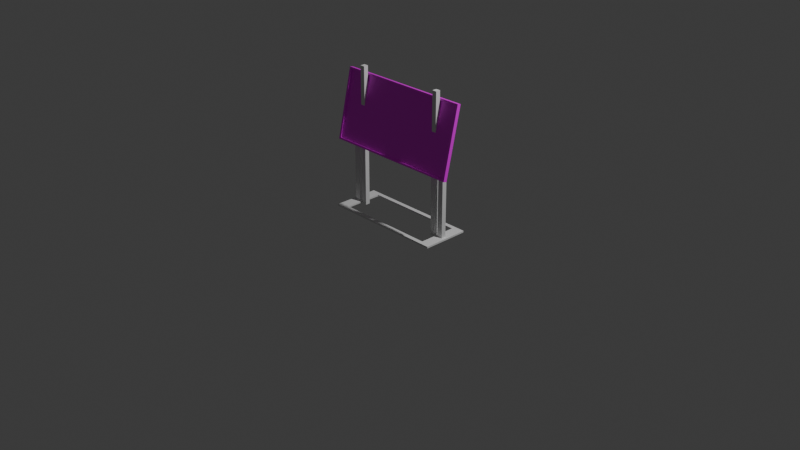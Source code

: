 # Source: sign_pole.blend  (saved by Blender 4.3.32; exported with 4.5.12 LTS)
import bpy
from mathutils import Matrix  # noqa: F401  (used for matrix-valued properties, if any)

bpy.ops.wm.read_factory_settings(use_empty=True)
scene = bpy.context.scene
scene.name = 'Scene'

# ---- collections
col_collection = bpy.data.collections.new('Collection'); scene.collection.children.link(col_collection)
col_collection_001 = bpy.data.collections.new('Collection.001'); scene.collection.children.link(col_collection_001)

# ---- images (referenced by path relative to the original .blend; pixels are not part of the script)
import os
ASSET_DIR = os.environ.get("B2B_ASSET_DIR", "")  # directory of the original .blend (textures are referenced by path, not embedded)
HERE = os.path.dirname(os.path.abspath(__file__))  # packed textures are extracted next to this script under _unpacked/

def load_image(name, relpath, width, height, colorspace="sRGB"):
    """Load a texture the original file referenced (path relative to the .blend, or extracted next to this script)."""
    p = next((c for c in (os.path.join(HERE, relpath), os.path.join(ASSET_DIR, relpath)) if relpath and os.path.exists(c)), "")
    if p:
        img = bpy.data.images.load(p, check_existing=True)
        img.name = name
    else:  # same state as the original file: an image datablock whose file is absent (Cycles renders it pink)
        img = bpy.data.images.new(name, width, height)
        img.source = "FILE"
        img.filepath = "//" + (relpath or name)
    img.colorspace_settings.name = colorspace
    return img
img_sign = load_image('sign', 'sign.png', 1024, 1024, 'sRGB')

# ---- materials (node trees are filled in below, after node groups)
mat_material_002 = bpy.data.materials.new('Material.002')
mat_material_001 = bpy.data.materials.new('Material.001')

# ---- material node trees
mat_material_002.use_nodes = True; mat_material_002.node_tree.nodes.clear()
_N = mat_material_002.node_tree.nodes; _L = mat_material_002.node_tree.links
n0 = _N.new('ShaderNodeBsdfPrincipled'); n0.name = 'Principled BSDF'; n0.location = (10, 300)
n0.inputs[0].default_value = (0.0, 0.0, 0.0, 1.0)
n1 = _N.new('ShaderNodeOutputMaterial'); n1.name = 'Material Output'; n1.location = (300, 300)
_L.new(n0.outputs[0], n1.inputs[0])
n1.is_active_output = True
mat_material_001.use_nodes = True; mat_material_001.node_tree.nodes.clear()
_N = mat_material_001.node_tree.nodes; _L = mat_material_001.node_tree.links
n0 = _N.new('ShaderNodeBsdfPrincipled'); n0.name = 'Principled BSDF'; n0.location = (10, 300)
n1 = _N.new('ShaderNodeOutputMaterial'); n1.name = 'Material Output'; n1.location = (300, 300)
n2 = _N.new('ShaderNodeTexImage'); n2.name = 'Image Texture'; n2.location = (-280, 280)
n2.image = img_sign
_L.new(n0.outputs[0], n1.inputs[0])
_L.new(n2.outputs[0], n0.inputs[0])
n1.is_active_output = True

# ---- world
world_world = bpy.data.worlds.new('World'); scene.world = world_world
world_world.use_nodes = True; world_world.node_tree.nodes.clear()
_N = world_world.node_tree.nodes; _L = world_world.node_tree.links
n0 = _N.new('ShaderNodeOutputWorld'); n0.name = 'World Output'; n0.location = (300, 300)
n1 = _N.new('ShaderNodeBackground'); n1.name = 'Background'; n1.location = (10, 300)
n1.inputs[0].default_value = (0.05088, 0.05088, 0.05088, 1.0)
_L.new(n1.outputs[0], n0.inputs[0])
n0.is_active_output = True
world_world.color = (0.05088, 0.05088, 0.05088)
world_world.sun_shadow_jitter_overblur = 0.0

# ---- cameras
cam_camera = bpy.data.cameras.new('Camera')
cam_camera.clip_end = 100.0
cam_camera.ortho_scale = 7.314
cam_camera_001 = bpy.data.cameras.new('Camera.001')
cam_camera_001.clip_end = 100.0
cam_camera_001.ortho_scale = 7.314

# ---- lights
light_light = bpy.data.lights.new('Light', 'POINT')
light_light.energy = 1000.0
light_light.shadow_soft_size = 0.1
light_light_001 = bpy.data.lights.new('Light.001', 'POINT')
light_light_001.energy = 1000.0
light_light_001.shadow_soft_size = 0.1

# ---- meshes
me_cylinder = bpy.data.meshes.new('Cylinder')
me_cylinder.from_pydata([(0.0, 1.0, 1.0), (0.1951, 0.9808, 1.0), (0.3827, 0.9239, 1.0), (0.5556, 0.8315, 1.0), (0.7071, 0.7071, 1.0), (0.8315, 0.5556, 1.0), (0.9239, 0.3827, 1.0), (0.9808, 0.1951, 1.0), (1.0, 0.0, 1.0), (0.9808, -0.1951, 1.0), (0.9239, -0.3827, 1.0), (0.8315, -0.5556, 1.0), (0.7071, -0.7071, 1.0), (0.5556, -0.8315, 1.0), (0.3827, -0.9239, 1.0), (0.1951, -0.9808, 1.0), (0.0, -1.0, 1.0), (-0.1951, -0.9808, 1.0), (-0.3827, -0.9239, 1.0), (-0.5556, -0.8315, 1.0), (-0.7071, -0.7071, 1.0), (-0.8315, -0.5556, 1.0), (-0.9239, -0.3827, 1.0), (-0.9808, -0.1951, 1.0), (-1.0, 0.0, 1.0), (-0.9808, 0.1951, 1.0), (-0.9239, 0.3827, 1.0), (-0.8315, 0.5556, 1.0), (-0.7071, 0.7071, 1.0), (-0.5556, 0.8315, 1.0), (-0.3827, 0.9239, 1.0), (-0.1951, 0.9808, 1.0), (0.0, 1.0, -0.969), (0.1951, 0.9808, -0.969), (0.3827, 0.9239, -0.969), (0.5556, 0.8315, -0.969), (0.7071, 0.7071, -0.969), (0.8315, 0.5556, -0.969), (0.9239, 0.3827, -0.969), (0.9808, 0.1951, -0.969), (1.0, 0.0, -0.969), (0.9808, -0.1951, -0.969), (0.9239, -0.3827, -0.969), (0.8315, -0.5556, -0.969), (0.7071, -0.7071, -0.969), (0.5556, -0.8315, -0.969), (0.3827, -0.9239, -0.969), (0.1951, -0.9808, -0.969), (0.0, -1.0, -0.969), (-0.1951, -0.9808, -0.969), (-0.3827, -0.9239, -0.969), (-0.5556, -0.8315, -0.969), (-0.7071, -0.7071, -0.969), (-0.8315, -0.5556, -0.969), (-0.9239, -0.3827, -0.969), (-0.9808, -0.1951, -0.969), (-1.0, 0.0, -0.969), (-0.9808, 0.1951, -0.969), (-0.9239, 0.3827, -0.969), (-0.8315, 0.5556, -0.969), (-0.7071, 0.7071, -0.969), (-0.5556, 0.8315, -0.969), (-0.3827, 0.9239, -0.969), (-0.1951, 0.9808, -0.969), (-7.215e-08, 9.854, -1.0), (1.922, 9.665, -1.0), (3.771, 9.104, -1.0), (5.475, 8.193, -1.0), (6.968, 6.968, -1.0), (8.193, 5.475, -1.0), (9.104, 3.771, -1.0), (9.665, 1.922, -1.0), (9.854, 2.061e-08, -1.0), (9.665, -1.922, -1.0), (9.104, -3.771, -1.0), (8.193, -5.475, -1.0), (6.968, -6.968, -1.0), (5.475, -8.193, -1.0), (3.771, -9.104, -1.0), (1.922, -9.665, -1.0), (-7.215e-08, -9.854, -1.0), (-1.922, -9.665, -1.0), (-3.771, -9.104, -1.0), (-5.475, -8.193, -1.0), (-6.968, -6.968, -1.0), (-8.193, -5.475, -1.0), (-9.104, -3.771, -1.0), (-9.665, -1.922, -1.0), (-9.854, 2.061e-08, -1.0), (-9.665, 1.922, -1.0), (-9.104, 3.771, -1.0), (-8.193, 5.475, -1.0), (-6.968, 6.968, -1.0), (-5.475, 8.193, -1.0), (-3.771, 9.104, -1.0), (-1.922, 9.665, -1.0), (0.0, 1.0, -0.969), (0.1951, 0.9808, -0.969), (0.3827, 0.9239, -0.969), (0.5556, 0.8315, -0.969), (0.7071, 0.7071, -0.969), (0.8315, 0.5556, -0.969), (0.9239, 0.3827, -0.969), (0.9808, 0.1951, -0.969), (1.0, 0.0, -0.969), (0.9808, -0.1951, -0.969), (0.9239, -0.3827, -0.969), (0.8315, -0.5556, -0.969), (0.7071, -0.7071, -0.969), (0.5556, -0.8315, -0.969), (0.3827, -0.9239, -0.969), (0.1951, -0.9808, -0.969), (0.0, -1.0, -0.969), (-0.1951, -0.9808, -0.969), (-0.3827, -0.9239, -0.969), (-0.5556, -0.8315, -0.969), (-0.7071, -0.7071, -0.969), (-0.8315, -0.5556, -0.969), (-0.9239, -0.3827, -0.969), (-0.9808, -0.1951, -0.969), (-1.0, 0.0, -0.969), (-0.9808, 0.1951, -0.969), (-0.9239, 0.3827, -0.969), (-0.8315, 0.5556, -0.969), (-0.7071, 0.7071, -0.969), (-0.5556, 0.8315, -0.969), (-0.3827, 0.9239, -0.969), (-0.1951, 0.9808, -0.969), (0.0, 1.0, -0.969), (0.1951, 0.9808, -0.969), (0.3827, 0.9239, -0.969), (0.5556, 0.8315, -0.969), (0.7071, 0.7071, -0.969), (0.8315, 0.5556, -0.969), (0.9239, 0.3827, -0.969), (0.9808, 0.1951, -0.969), (1.0, 0.0, -0.969), (0.9808, -0.1951, -0.969), (0.9239, -0.3827, -0.969), (0.8315, -0.5556, -0.969), (0.7071, -0.7071, -0.969), (0.5556, -0.8315, -0.969), (0.3827, -0.9239, -0.969), (0.1951, -0.9808, -0.969), (0.0, -1.0, -0.969), (-0.1951, -0.9808, -0.969), (-0.3827, -0.9239, -0.969), (-0.5556, -0.8315, -0.969), (-0.7071, -0.7071, -0.969), (-0.8315, -0.5556, -0.969), (-0.9239, -0.3827, -0.969), (-0.9808, -0.1951, -0.969), (-1.0, 0.0, -0.969), (-0.9808, 0.1951, -0.969), (-0.9239, 0.3827, -0.969), (-0.8315, 0.5556, -0.969), (-0.7071, 0.7071, -0.969), (-0.5556, 0.8315, -0.969), (-0.3827, 0.9239, -0.969), (-0.1951, 0.9808, -0.969), (-7.215e-08, 9.854, -0.969), (1.922, 9.665, -0.969), (3.771, 9.104, -0.969), (5.475, 8.193, -0.969), (6.968, 6.968, -0.969), (8.193, 5.475, -0.969), (9.104, 3.771, -0.969), (9.665, 1.922, -0.969), (9.854, 2.061e-08, -0.969), (9.665, -1.922, -0.969), (9.104, -3.771, -0.969), (8.193, -5.475, -0.969), (6.968, -6.968, -0.969), (5.475, -8.193, -0.969), (3.771, -9.104, -0.969), (1.922, -9.665, -0.969), (-7.215e-08, -9.854, -0.969), (-1.922, -9.665, -0.969), (-3.771, -9.104, -0.969), (-5.475, -8.193, -0.969), (-6.968, -6.968, -0.969), (-8.193, -5.475, -0.969), (-9.104, -3.771, -0.969), (-9.665, -1.922, -0.969), (-9.854, 2.061e-08, -0.969), (-9.665, 1.922, -0.969), (-9.104, 3.771, -0.969), (-8.193, 5.475, -0.969), (-6.968, 6.968, -0.969), (-5.475, 8.193, -0.969), (-3.771, 9.104, -0.969), (-1.922, 9.665, -0.969)], [], [(32, 0, 1, 33), (33, 1, 2, 34), (34, 2, 3, 35), (35, 3, 4, 36), (36, 4, 5, 37), (37, 5, 6, 38), (38, 6, 7, 39), (39, 7, 8, 40), (40, 8, 9, 41), (41, 9, 10, 42), (42, 10, 11, 43), (43, 11, 12, 44), (44, 12, 13, 45), (45, 13, 14, 46), (46, 14, 15, 47), (47, 15, 16, 48), (48, 16, 17, 49), (49, 17, 18, 50), (50, 18, 19, 51), (51, 19, 20, 52), (52, 20, 21, 53), (53, 21, 22, 54), (54, 22, 23, 55), (55, 23, 24, 56), (56, 24, 25, 57), (57, 25, 26, 58), (58, 26, 27, 59), (59, 27, 28, 60), (60, 28, 29, 61), (61, 29, 30, 62), (1, 0, 31, 30, 29, 28, 27, 26, 25, 24, 23, 22, 21, 20, 19, 18, 17, 16, 15, 14, 13, 12, 11, 10, 9, 8, 7, 6, 5, 4, 3, 2), (62, 30, 31, 63), (63, 31, 0, 32), (43, 44, 108, 107), (57, 58, 122, 121), (44, 45, 109, 108), (58, 59, 123, 122), (45, 46, 110, 109), (32, 33, 97, 96), (59, 60, 124, 123), (46, 47, 111, 110), (33, 34, 98, 97), (60, 61, 125, 124), (47, 48, 112, 111), (34, 35, 99, 98), (61, 62, 126, 125), (48, 49, 113, 112), (35, 36, 100, 99), (62, 63, 127, 126), (49, 50, 114, 113), (36, 37, 101, 100), (63, 32, 96, 127), (50, 51, 115, 114), (37, 38, 102, 101), (51, 52, 116, 115), (38, 39, 103, 102), (52, 53, 117, 116), (39, 40, 104, 103), (53, 54, 118, 117), (40, 41, 105, 104), (54, 55, 119, 118), (41, 42, 106, 105), (55, 56, 120, 119), (42, 43, 107, 106), (56, 57, 121, 120), (64, 65, 66, 67, 68, 69, 70, 71, 72, 73, 74, 75, 76, 77, 78, 79, 80, 81, 82, 83, 84, 85, 86, 87, 88, 89, 90, 91, 92, 93, 94, 95), (96, 97, 129, 128), (123, 124, 156, 155), (110, 111, 143, 142), (97, 98, 130, 129), (124, 125, 157, 156), (111, 112, 144, 143), (98, 99, 131, 130), (125, 126, 158, 157), (112, 113, 145, 144), (99, 100, 132, 131), (126, 127, 159, 158), (113, 114, 146, 145), (100, 101, 133, 132), (127, 96, 128, 159), (114, 115, 147, 146), (101, 102, 134, 133), (115, 116, 148, 147), (102, 103, 135, 134), (116, 117, 149, 148), (103, 104, 136, 135), (117, 118, 150, 149), (104, 105, 137, 136), (118, 119, 151, 150), (105, 106, 138, 137), (119, 120, 152, 151), (106, 107, 139, 138), (120, 121, 153, 152), (107, 108, 140, 139), (121, 122, 154, 153), (108, 109, 141, 140), (122, 123, 155, 154), (109, 110, 142, 141), (152, 153, 185, 184), (139, 140, 172, 171), (153, 154, 186, 185), (140, 141, 173, 172), (154, 155, 187, 186), (141, 142, 174, 173), (128, 129, 161, 160), (155, 156, 188, 187), (142, 143, 175, 174), (129, 130, 162, 161), (156, 157, 189, 188), (143, 144, 176, 175), (130, 131, 163, 162), (157, 158, 190, 189), (144, 145, 177, 176), (131, 132, 164, 163), (158, 159, 191, 190), (145, 146, 178, 177), (132, 133, 165, 164), (159, 128, 160, 191), (146, 147, 179, 178), (133, 134, 166, 165), (147, 148, 180, 179), (134, 135, 167, 166), (148, 149, 181, 180), (135, 136, 168, 167), (149, 150, 182, 181), (136, 137, 169, 168), (150, 151, 183, 182), (137, 138, 170, 169), (151, 152, 184, 183), (138, 139, 171, 170), (95, 191, 160, 64), (94, 190, 191, 95), (93, 189, 190, 94), (92, 188, 189, 93), (91, 187, 188, 92), (90, 186, 187, 91), (89, 185, 186, 90), (88, 184, 185, 89), (87, 183, 184, 88), (86, 182, 183, 87), (85, 181, 182, 86), (84, 180, 181, 85), (83, 179, 180, 84), (82, 178, 179, 83), (81, 177, 178, 82), (80, 176, 177, 81), (79, 175, 176, 80), (78, 174, 175, 79), (77, 173, 174, 78), (76, 172, 173, 77), (75, 171, 172, 76), (74, 170, 171, 75), (73, 169, 170, 74), (72, 168, 169, 73), (71, 167, 168, 72), (70, 166, 167, 71), (69, 165, 166, 70), (68, 164, 165, 69), (67, 163, 164, 68), (66, 162, 163, 67), (65, 161, 162, 66), (64, 160, 161, 65)])
_uv = me_cylinder.uv_layers.new(name='UVMap')
_uv.uv.foreach_set('vector', [1.0, 0.5078, 1.0, 1.0, 0.9688, 1.0, 0.9688, 0.5078, 0.9688, 0.5078, 0.9688, 1.0, 0.9375, 1.0, 0.9375, 0.5078, 0.9375, 0.5078, 0.9375, 1.0, 0.9062, 1.0, 0.9062, 0.5078, 0.9062, 0.5078, 0.9062, 1.0, 0.875, 1.0, 0.875, 0.5078, 0.875, 0.5078, 0.875, 1.0, 0.8438, 1.0, 0.8438, 0.5078, 0.8438, 0.5078, 0.8438, 1.0, 0.8125, 1.0, 0.8125, 0.5078, 0.8125, 0.5078, 0.8125, 1.0, 0.7812, 1.0, 0.7812, 0.5078, 0.7812, 0.5078, 0.7812, 1.0, 0.75, 1.0, 0.75, 0.5078, 0.75, 0.5078, 0.75, 1.0, 0.7188, 1.0, 0.7188, 0.5078, 0.7188, 0.5078, 0.7188, 1.0, 0.6875, 1.0, 0.6875, 0.5078, 0.6875, 0.5078, 0.6875, 1.0, 0.6562, 1.0, 0.6562, 0.5078, 0.6562, 0.5078, 0.6562, 1.0, 0.625, 1.0, 0.625, 0.5078, 0.625, 0.5078, 0.625, 1.0, 0.5938, 1.0, 0.5938, 0.5078, 0.5938, 0.5078, 0.5938, 1.0, 0.5625, 1.0, 0.5625, 0.5078, 0.5625, 0.5078, 0.5625, 1.0, 0.5312, 1.0, 0.5312, 0.5078, 0.5312, 0.5078, 0.5312, 1.0, 0.5, 1.0, 0.5, 0.5078, 0.5, 0.5078, 0.5, 1.0, 0.4688, 1.0, 0.4688, 0.5078, 0.4688, 0.5078, 0.4688, 1.0, 0.4375, 1.0, 0.4375, 0.5078, 0.4375, 0.5078, 0.4375, 1.0, 0.4062, 1.0, 0.4062, 0.5078, 0.4062, 0.5078, 0.4062, 1.0, 0.375, 1.0, 0.375, 0.5078, 0.375, 0.5078, 0.375, 1.0, 0.3438, 1.0, 0.3438, 0.5078, 0.3438, 0.5078, 0.3438, 1.0, 0.3125, 1.0, 0.3125, 0.5078, 0.3125, 0.5078, 0.3125, 1.0, 0.2812, 1.0, 0.2812, 0.5078, 0.2812, 0.5078, 0.2812, 1.0, 0.25, 1.0, 0.25, 0.5078, 0.25, 0.5078, 0.25, 1.0, 0.2188, 1.0, 0.2188, 0.5078, 0.2188, 0.5078, 0.2188, 1.0, 0.1875, 1.0, 0.1875, 0.5078, 0.1875, 0.5078, 0.1875, 1.0, 0.1562, 1.0, 0.1562, 0.5078, 0.1562, 0.5078, 0.1562, 1.0, 0.125, 1.0, 0.125, 0.5078, 0.125, 0.5078, 0.125, 1.0, 0.09375, 1.0, 0.09375, 0.5078, 0.09375, 0.5078, 0.09375, 1.0, 0.0625, 1.0, 0.0625, 0.5078, 0.2968, 0.4854, 0.25, 0.49, 0.2032, 0.4854, 0.1582, 0.4717, 0.1167, 0.4496, 0.08029, 0.4197, 0.05045, 0.3833, 0.02827, 0.3418, 0.01461, 0.2968, 0.01, 0.25, 0.01461, 0.2032, 0.02827, 0.1582, 0.05045, 0.1167, 0.08029, 0.08029, 0.1167, 0.05045, 0.1582, 0.02827, 0.2032, 0.01461, 0.25, 0.01, 0.2968, 0.01461, 0.3418, 0.02827, 0.3833, 0.05045, 0.4197, 0.08029, 0.4496, 0.1167, 0.4717, 0.1582, 0.4854, 0.2032, 0.49, 0.25, 0.4854, 0.2968, 0.4717, 0.3418, 0.4496, 0.3833, 0.4197, 0.4197, 0.3833, 0.4496, 0.3418, 0.4717, 0.0625, 0.5078, 0.0625, 1.0, 0.03125, 1.0, 0.03125, 0.5078, 0.03125, 0.5078, 0.03125, 1.0, 0.0, 1.0, 0.0, 0.5078, 0.6562, 0.5078, 0.625, 0.5078, 0.625, 0.5078, 0.6562, 0.5078, 0.2188, 0.5078, 0.1875, 0.5078, 0.1875, 0.5078, 0.2188, 0.5078, 0.625, 0.5078, 0.5938, 0.5078, 0.5938, 0.5078, 0.625, 0.5078, 0.1875, 0.5078, 0.1562, 0.5078, 0.1562, 0.5078, 0.1875, 0.5078, 0.5938, 0.5078, 0.5625, 0.5078, 0.5625, 0.5078, 0.5938, 0.5078, 1.0, 0.5078, 0.9688, 0.5078, 0.9688, 0.5078, 1.0, 0.5078, 0.1562, 0.5078, 0.125, 0.5078, 0.125, 0.5078, 0.1562, 0.5078, 0.5625, 0.5078, 0.5312, 0.5078, 0.5312, 0.5078, 0.5625, 0.5078, 0.9688, 0.5078, 0.9375, 0.5078, 0.9375, 0.5078, 0.9688, 0.5078, 0.125, 0.5078, 0.09375, 0.5078, 0.09375, 0.5078, 0.125, 0.5078, 0.5312, 0.5078, 0.5, 0.5078, 0.5, 0.5078, 0.5312, 0.5078, 0.9375, 0.5078, 0.9062, 0.5078, 0.9062, 0.5078, 0.9375, 0.5078, 0.09375, 0.5078, 0.0625, 0.5078, 0.0625, 0.5078, 0.09375, 0.5078, 0.5, 0.5078, 0.4688, 0.5078, 0.4688, 0.5078, 0.5, 0.5078, 0.9062, 0.5078, 0.875, 0.5078, 0.875, 0.5078, 0.9062, 0.5078, 0.0625, 0.5078, 0.03125, 0.5078, 0.03125, 0.5078, 0.0625, 0.5078, 0.4688, 0.5078, 0.4375, 0.5078, 0.4375, 0.5078, 0.4688, 0.5078, 0.875, 0.5078, 0.8438, 0.5078, 0.8438, 0.5078, 0.875, 0.5078, 0.03125, 0.5078, 0.0, 0.5078, 0.0, 0.5078, 0.03125, 0.5078, 0.4375, 0.5078, 0.4062, 0.5078, 0.4062, 0.5078, 0.4375, 0.5078, 0.8438, 0.5078, 0.8125, 0.5078, 0.8125, 0.5078, 0.8438, 0.5078, 0.4062, 0.5078, 0.375, 0.5078, 0.375, 0.5078, 0.4062, 0.5078, 0.8125, 0.5078, 0.7812, 0.5078, 0.7812, 0.5078, 0.8125, 0.5078, 0.375, 0.5078, 0.3438, 0.5078, 0.3438, 0.5078, 0.375, 0.5078, 0.7812, 0.5078, 0.75, 0.5078, 0.75, 0.5078, 0.7812, 0.5078, 0.3438, 0.5078, 0.3125, 0.5078, 0.3125, 0.5078, 0.3438, 0.5078, 0.75, 0.5078, 0.7188, 0.5078, 0.7188, 0.5078, 0.75, 0.5078, 0.3125, 0.5078, 0.2812, 0.5078, 0.2812, 0.5078, 0.3125, 0.5078, 0.7188, 0.5078, 0.6875, 0.5078, 0.6875, 0.5078, 0.7188, 0.5078, 0.2812, 0.5078, 0.25, 0.5078, 0.25, 0.5078, 0.2812, 0.5078, 0.6875, 0.5078, 0.6562, 0.5078, 0.6562, 0.5078, 0.6875, 0.5078, 0.25, 0.5078, 0.2188, 0.5078, 0.2188, 0.5078, 0.25, 0.5078, 0.75, 0.49, 0.7968, 0.4854, 0.8418, 0.4717, 0.8833, 0.4496, 0.9197, 0.4197, 0.9496, 0.3833, 0.9717, 0.3418, 0.9854, 0.2968, 0.99, 0.25, 0.9854, 0.2032, 0.9717, 0.1582, 0.9496, 0.1167, 0.9197, 0.08029, 0.8833, 0.05045, 0.8418, 0.02827, 0.7968, 0.01461, 0.75, 0.01, 0.7032, 0.01461, 0.6582, 0.02827, 0.6167, 0.05045, 0.5803, 0.08029, 0.5504, 0.1167, 0.5283, 0.1582, 0.5146, 0.2032, 0.51, 0.25, 0.5146, 0.2968, 0.5283, 0.3418, 0.5504, 0.3833, 0.5803, 0.4197, 0.6167, 0.4496, 0.6582, 0.4717, 0.7032, 0.4854, 1.0, 0.5078, 0.9688, 0.5078, 0.9688, 0.5078, 1.0, 0.5078, 0.1562, 0.5078, 0.125, 0.5078, 0.125, 0.5078, 0.1562, 0.5078, 0.5625, 0.5078, 0.5312, 0.5078, 0.5312, 0.5078, 0.5625, 0.5078, 0.9688, 0.5078, 0.9375, 0.5078, 0.9375, 0.5078, 0.9688, 0.5078, 0.125, 0.5078, 0.09375, 0.5078, 0.09375, 0.5078, 0.125, 0.5078, 0.5312, 0.5078, 0.5, 0.5078, 0.5, 0.5078, 0.5312, 0.5078, 0.9375, 0.5078, 0.9062, 0.5078, 0.9062, 0.5078, 0.9375, 0.5078, 0.09375, 0.5078, 0.0625, 0.5078, 0.0625, 0.5078, 0.09375, 0.5078, 0.5, 0.5078, 0.4688, 0.5078, 0.4688, 0.5078, 0.5, 0.5078, 0.9062, 0.5078, 0.875, 0.5078, 0.875, 0.5078, 0.9062, 0.5078, 0.0625, 0.5078, 0.03125, 0.5078, 0.03125, 0.5078, 0.0625, 0.5078, 0.4688, 0.5078, 0.4375, 0.5078, 0.4375, 0.5078, 0.4688, 0.5078, 0.875, 0.5078, 0.8438, 0.5078, 0.8438, 0.5078, 0.875, 0.5078, 0.03125, 0.5078, 0.0, 0.5078, 0.0, 0.5078, 0.03125, 0.5078, 0.4375, 0.5078, 0.4062, 0.5078, 0.4062, 0.5078, 0.4375, 0.5078, 0.8438, 0.5078, 0.8125, 0.5078, 0.8125, 0.5078, 0.8438, 0.5078, 0.4062, 0.5078, 0.375, 0.5078, 0.375, 0.5078, 0.4062, 0.5078, 0.8125, 0.5078, 0.7812, 0.5078, 0.7812, 0.5078, 0.8125, 0.5078, 0.375, 0.5078, 0.3438, 0.5078, 0.3438, 0.5078, 0.375, 0.5078, 0.7812, 0.5078, 0.75, 0.5078, 0.75, 0.5078, 0.7812, 0.5078, 0.3438, 0.5078, 0.3125, 0.5078, 0.3125, 0.5078, 0.3438, 0.5078, 0.75, 0.5078, 0.7188, 0.5078, 0.7188, 0.5078, 0.75, 0.5078, 0.3125, 0.5078, 0.2812, 0.5078, 0.2812, 0.5078, 0.3125, 0.5078, 0.7188, 0.5078, 0.6875, 0.5078, 0.6875, 0.5078, 0.7188, 0.5078, 0.2812, 0.5078, 0.25, 0.5078, 0.25, 0.5078, 0.2812, 0.5078, 0.6875, 0.5078, 0.6562, 0.5078, 0.6562, 0.5078, 0.6875, 0.5078, 0.25, 0.5078, 0.2188, 0.5078, 0.2188, 0.5078, 0.25, 0.5078, 0.6562, 0.5078, 0.625, 0.5078, 0.625, 0.5078, 0.6562, 0.5078, 0.2188, 0.5078, 0.1875, 0.5078, 0.1875, 0.5078, 0.2188, 0.5078, 0.625, 0.5078, 0.5938, 0.5078, 0.5938, 0.5078, 0.625, 0.5078, 0.1875, 0.5078, 0.1562, 0.5078, 0.1562, 0.5078, 0.1875, 0.5078, 0.5938, 0.5078, 0.5625, 0.5078, 0.5625, 0.5078, 0.5938, 0.5078, 0.25, 0.5078, 0.2188, 0.5078, 0.2188, 0.5078, 0.25, 0.5078, 0.6562, 0.5078, 0.625, 0.5078, 0.625, 0.5078, 0.6562, 0.5078, 0.2188, 0.5078, 0.1875, 0.5078, 0.1875, 0.5078, 0.2188, 0.5078, 0.625, 0.5078, 0.5938, 0.5078, 0.5938, 0.5078, 0.625, 0.5078, 0.1875, 0.5078, 0.1562, 0.5078, 0.1562, 0.5078, 0.1875, 0.5078, 0.5938, 0.5078, 0.5625, 0.5078, 0.5625, 0.5078, 0.5938, 0.5078, 1.0, 0.5078, 0.9688, 0.5078, 0.9688, 0.5078, 1.0, 0.5078, 0.1562, 0.5078, 0.125, 0.5078, 0.125, 0.5078, 0.1562, 0.5078, 0.5625, 0.5078, 0.5312, 0.5078, 0.5312, 0.5078, 0.5625, 0.5078, 0.9688, 0.5078, 0.9375, 0.5078, 0.9375, 0.5078, 0.9688, 0.5078, 0.125, 0.5078, 0.09375, 0.5078, 0.09375, 0.5078, 0.125, 0.5078, 0.5312, 0.5078, 0.5, 0.5078, 0.5, 0.5078, 0.5312, 0.5078, 0.9375, 0.5078, 0.9062, 0.5078, 0.9062, 0.5078, 0.9375, 0.5078, 0.09375, 0.5078, 0.0625, 0.5078, 0.0625, 0.5078, 0.09375, 0.5078, 0.5, 0.5078, 0.4688, 0.5078, 0.4688, 0.5078, 0.5, 0.5078, 0.9062, 0.5078, 0.875, 0.5078, 0.875, 0.5078, 0.9062, 0.5078, 0.0625, 0.5078, 0.03125, 0.5078, 0.03125, 0.5078, 0.0625, 0.5078, 0.4688, 0.5078, 0.4375, 0.5078, 0.4375, 0.5078, 0.4688, 0.5078, 0.875, 0.5078, 0.8438, 0.5078, 0.8438, 0.5078, 0.875, 0.5078, 0.03125, 0.5078, 0.0, 0.5078, 0.0, 0.5078, 0.03125, 0.5078, 0.4375, 0.5078, 0.4062, 0.5078, 0.4062, 0.5078, 0.4375, 0.5078, 0.8438, 0.5078, 0.8125, 0.5078, 0.8125, 0.5078, 0.8438, 0.5078, 0.4062, 0.5078, 0.375, 0.5078, 0.375, 0.5078, 0.4062, 0.5078, 0.8125, 0.5078, 0.7812, 0.5078, 0.7812, 0.5078, 0.8125, 0.5078, 0.375, 0.5078, 0.3438, 0.5078, 0.3438, 0.5078, 0.375, 0.5078, 0.7812, 0.5078, 0.75, 0.5078, 0.75, 0.5078, 0.7812, 0.5078, 0.3438, 0.5078, 0.3125, 0.5078, 0.3125, 0.5078, 0.3438, 0.5078, 0.75, 0.5078, 0.7188, 0.5078, 0.7188, 0.5078, 0.75, 0.5078, 0.3125, 0.5078, 0.2812, 0.5078, 0.2812, 0.5078, 0.3125, 0.5078, 0.7188, 0.5078, 0.6875, 0.5078, 0.6875, 0.5078, 0.7188, 0.5078, 0.2812, 0.5078, 0.25, 0.5078, 0.25, 0.5078, 0.2812, 0.5078, 0.6875, 0.5078, 0.6562, 0.5078, 0.6562, 0.5078, 0.6875, 0.5078, 0.03125, 0.5, 0.03125, 0.5078, 0.0, 0.5078, 0.0, 0.5, 0.0625, 0.5, 0.0625, 0.5078, 0.03125, 0.5078, 0.03125, 0.5, 0.09375, 0.5, 0.09375, 0.5078, 0.0625, 0.5078, 0.0625, 0.5, 0.125, 0.5, 0.125, 0.5078, 0.09375, 0.5078, 0.09375, 0.5, 0.1562, 0.5, 0.1562, 0.5078, 0.125, 0.5078, 0.125, 0.5, 0.1875, 0.5, 0.1875, 0.5078, 0.1562, 0.5078, 0.1562, 0.5, 0.2188, 0.5, 0.2188, 0.5078, 0.1875, 0.5078, 0.1875, 0.5, 0.25, 0.5, 0.25, 0.5078, 0.2188, 0.5078, 0.2188, 0.5, 0.2812, 0.5, 0.2812, 0.5078, 0.25, 0.5078, 0.25, 0.5, 0.3125, 0.5, 0.3125, 0.5078, 0.2812, 0.5078, 0.2812, 0.5, 0.3438, 0.5, 0.3438, 0.5078, 0.3125, 0.5078, 0.3125, 0.5, 0.375, 0.5, 0.375, 0.5078, 0.3438, 0.5078, 0.3438, 0.5, 0.4062, 0.5, 0.4062, 0.5078, 0.375, 0.5078, 0.375, 0.5, 0.4375, 0.5, 0.4375, 0.5078, 0.4062, 0.5078, 0.4062, 0.5, 0.4688, 0.5, 0.4688, 0.5078, 0.4375, 0.5078, 0.4375, 0.5, 0.5, 0.5, 0.5, 0.5078, 0.4688, 0.5078, 0.4688, 0.5, 0.5312, 0.5, 0.5312, 0.5078, 0.5, 0.5078, 0.5, 0.5, 0.5625, 0.5, 0.5625, 0.5078, 0.5312, 0.5078, 0.5312, 0.5, 0.5938, 0.5, 0.5938, 0.5078, 0.5625, 0.5078, 0.5625, 0.5, 0.625, 0.5, 0.625, 0.5078, 0.5938, 0.5078, 0.5938, 0.5, 0.6562, 0.5, 0.6562, 0.5078, 0.625, 0.5078, 0.625, 0.5, 0.6875, 0.5, 0.6875, 0.5078, 0.6562, 0.5078, 0.6562, 0.5, 0.7188, 0.5, 0.7188, 0.5078, 0.6875, 0.5078, 0.6875, 0.5, 0.75, 0.5, 0.75, 0.5078, 0.7188, 0.5078, 0.7188, 0.5, 0.7812, 0.5, 0.7812, 0.5078, 0.75, 0.5078, 0.75, 0.5, 0.8125, 0.5, 0.8125, 0.5078, 0.7812, 0.5078, 0.7812, 0.5, 0.8438, 0.5, 0.8438, 0.5078, 0.8125, 0.5078, 0.8125, 0.5, 0.875, 0.5, 0.875, 0.5078, 0.8438, 0.5078, 0.8438, 0.5, 0.9062, 0.5, 0.9062, 0.5078, 0.875, 0.5078, 0.875, 0.5, 0.9375, 0.5, 0.9375, 0.5078, 0.9062, 0.5078, 0.9062, 0.5, 0.9688, 0.5, 0.9688, 0.5078, 0.9375, 0.5078, 0.9375, 0.5, 1.0, 0.5, 1.0, 0.5078, 0.9688, 0.5078, 0.9688, 0.5])
me_cylinder.materials.append(mat_material_002)
me_cylinder.update()
me_cube_001 = bpy.data.meshes.new('Cube.001')
me_cube_001.from_pydata([(-0.95, -1.0, -0.95), (-0.95, -1.0, 0.95), (-1.0, 1.0, -1.0), (-1.0, 1.0, 1.0), (0.95, -1.0, -0.95), (0.95, -1.0, 0.95), (1.0, 1.0, -1.0), (1.0, 1.0, 1.0), (-1.0, -1.0, -1.0), (-1.0, -1.0, 1.0), (1.0, -1.0, 1.0), (1.0, -1.0, -1.0), (-1.0, -3.0, -1.0), (-1.0, -3.0, 1.0), (1.0, -3.0, 1.0), (1.0, -3.0, -1.0), (-0.95, -3.0, -0.95), (-0.95, -3.0, 0.95), (0.95, -3.0, 0.95), (0.95, -3.0, -0.95)], [], [(8, 9, 3, 2), (2, 3, 7, 6), (6, 7, 10, 11), (4, 5, 1, 0), (2, 6, 11, 8), (7, 3, 9, 10), (1, 5, 18, 17), (8, 11, 15, 12), (9, 8, 12, 13), (0, 1, 17, 16), (16, 17, 13, 12), (18, 19, 15, 14), (19, 16, 12, 15), (17, 18, 14, 13), (5, 4, 19, 18), (10, 9, 13, 14), (11, 10, 14, 15), (4, 0, 16, 19)])
_uv = me_cube_001.uv_layers.new(name='UVMap')
_uv.uv.foreach_set('vector', [0.1613, 0.1613, 0.08962, 0.1613, 0.08962, 0.08962, 0.1613, 0.08962, 0.6631, 0.1613, 0.5914, 0.1613, 0.5914, 0.08962, 0.6631, 0.08962, 0.4122, 0.2329, 0.3405, 0.2329, 0.3405, 0.1613, 0.4122, 0.1613, 0.9104, 0.4086, 0.8423, 0.4086, 0.8423, 0.3405, 0.9104, 0.3405, 0.1613, 0.5555, 0.08962, 0.5555, 0.08962, 0.4838, 0.1613, 0.4838, 0.4122, 0.5555, 0.3405, 0.5555, 0.3405, 0.4838, 0.4122, 0.4838, 0.1577, 0.8064, 0.08962, 0.8064, 0.08962, 0.7347, 0.1577, 0.7347, 0.1613, 0.4838, 0.08962, 0.4838, 0.08962, 0.4122, 0.1613, 0.4122, 0.08962, 0.1613, 0.1613, 0.1613, 0.1613, 0.2329, 0.08962, 0.2329, 0.405, 0.8064, 0.3369, 0.8064, 0.3369, 0.7347, 0.405, 0.7347, 0.6613, 0.3423, 0.5932, 0.3423, 0.5914, 0.3405, 0.6631, 0.3405, 0.5932, 0.4104, 0.6613, 0.4104, 0.6631, 0.4122, 0.5914, 0.4122, 0.6613, 0.4104, 0.6613, 0.3423, 0.6631, 0.3405, 0.6631, 0.4122, 0.5932, 0.3423, 0.5932, 0.4104, 0.5914, 0.4122, 0.5914, 0.3405, 0.5842, 0.7347, 0.6523, 0.7347, 0.6523, 0.8064, 0.5842, 0.8064, 0.4122, 0.4838, 0.3405, 0.4838, 0.3405, 0.4122, 0.4122, 0.4122, 0.4122, 0.1613, 0.3405, 0.1613, 0.3405, 0.08962, 0.4122, 0.08962, 0.9104, 0.1613, 0.8423, 0.1613, 0.8423, 0.08962, 0.9104, 0.08962])
me_cube_001.materials.append(mat_material_001)
me_cube_001.update()
me_cube_002 = bpy.data.meshes.new('Cube.002')
me_cube_002.from_pydata([(-0.97, -1.0, -0.95), (-0.97, -1.0, 0.95), (-1.0, 1.0, -1.0), (-1.0, 1.0, 1.0), (0.97, -1.0, -0.95), (0.97, -1.0, 0.95), (1.0, 1.0, -1.0), (1.0, 1.0, 1.0), (-1.0, -1.0, -1.0), (-1.0, -1.0, 1.0), (1.0, -1.0, 1.0), (1.0, -1.0, -1.0), (-1.0, -3.0, -1.0), (-1.0, -3.0, 1.0), (1.0, -3.0, 1.0), (1.0, -3.0, -1.0), (-0.97, -3.0, -0.95), (-0.97, -3.0, 0.95), (0.97, -3.0, 0.95), (0.97, -3.0, -0.95)], [], [(8, 9, 3, 2), (2, 3, 7, 6), (6, 7, 10, 11), (4, 5, 1, 0), (2, 6, 11, 8), (7, 3, 9, 10), (1, 5, 18, 17), (8, 11, 15, 12), (9, 8, 12, 13), (0, 1, 17, 16), (16, 17, 13, 12), (18, 19, 15, 14), (19, 16, 12, 15), (17, 18, 14, 13), (5, 4, 19, 18), (10, 9, 13, 14), (11, 10, 14, 15), (4, 0, 16, 19)])
_uv = me_cube_002.uv_layers.new(name='UVMap')
_uv.uv.foreach_set('vector', [0.1613, 0.1613, 0.08962, 0.1613, 0.08962, 0.08962, 0.1613, 0.08962, 0.6631, 0.1613, 0.5914, 0.1613, 0.5914, 0.08962, 0.6631, 0.08962, 0.4122, 0.2329, 0.3405, 0.2329, 0.3405, 0.1613, 0.4122, 0.1613, 0.9104, 0.4086, 0.8423, 0.4086, 0.8423, 0.3405, 0.9104, 0.3405, 0.1613, 0.5555, 0.08962, 0.5555, 0.08962, 0.4838, 0.1613, 0.4838, 0.4122, 0.5555, 0.3405, 0.5555, 0.3405, 0.4838, 0.4122, 0.4838, 0.1577, 0.8064, 0.08962, 0.8064, 0.08962, 0.7347, 0.1577, 0.7347, 0.1613, 0.4838, 0.08962, 0.4838, 0.08962, 0.4122, 0.1613, 0.4122, 0.08962, 0.1613, 0.1613, 0.1613, 0.1613, 0.2329, 0.08962, 0.2329, 0.405, 0.8064, 0.3369, 0.8064, 0.3369, 0.7347, 0.405, 0.7347, 0.6613, 0.3423, 0.5932, 0.3423, 0.5914, 0.3405, 0.6631, 0.3405, 0.5932, 0.4104, 0.6613, 0.4104, 0.6631, 0.4122, 0.5914, 0.4122, 0.6613, 0.4104, 0.6613, 0.3423, 0.6631, 0.3405, 0.6631, 0.4122, 0.5932, 0.3423, 0.5932, 0.4104, 0.5914, 0.4122, 0.5914, 0.3405, 0.5842, 0.7347, 0.6523, 0.7347, 0.6523, 0.8064, 0.5842, 0.8064, 0.4122, 0.4838, 0.3405, 0.4838, 0.3405, 0.4122, 0.4122, 0.4122, 0.4122, 0.1613, 0.3405, 0.1613, 0.3405, 0.08962, 0.4122, 0.08962, 0.9104, 0.1613, 0.8423, 0.1613, 0.8423, 0.08962, 0.9104, 0.08962])
me_cube_002.materials.append(mat_material_001)
me_cube_002.update()
me_cube = bpy.data.meshes.new('Cube')
me_cube.from_pydata([(-1.0, -1.0, -1.0), (-1.0, -1.0, 1.0), (-1.0, 1.0, -1.0), (-1.0, 1.0, 1.0), (1.0, -1.0, -1.0), (1.0, -1.0, 1.0), (1.0, 1.0, -1.0), (1.0, 1.0, 1.0)], [], [(0, 1, 3, 2), (2, 3, 7, 6), (6, 7, 5, 4), (4, 5, 1, 0), (2, 6, 4, 0), (7, 3, 1, 5)])
_uv = me_cube.uv_layers.new(name='UVMap')
_uv.uv.foreach_set('vector', [0.375, 0.0, 0.625, 0.0, 0.625, 0.25, 0.375, 0.25, 0.375, 0.25, 0.625, 0.25, 0.625, 0.5, 0.375, 0.5, 0.375, 0.5, 0.625, 0.5, 0.625, 0.75, 0.375, 0.75, 0.375, 0.75, 0.625, 0.75, 0.625, 1.0, 0.375, 1.0, 0.125, 0.5, 0.375, 0.5, 0.375, 0.75, 0.125, 0.75, 0.625, 0.5, 0.875, 0.5, 0.875, 0.75, 0.625, 0.75])
me_cube.update()
me_cube_003 = bpy.data.meshes.new('Cube.003')
me_cube_003.from_pydata([(-1.0, -1.0, -1.0), (-1.0, -1.0, 1.0), (-1.0, 1.0, -1.0), (-1.0, 1.0, 1.0), (1.0, -1.0, -1.0), (1.0, -1.0, 1.0), (1.0, 1.0, -1.0), (1.0, 1.0, 1.0)], [], [(0, 1, 3, 2), (2, 3, 7, 6), (6, 7, 5, 4), (4, 5, 1, 0), (2, 6, 4, 0), (7, 3, 1, 5)])
_uv = me_cube_003.uv_layers.new(name='UVMap')
_uv.uv.foreach_set('vector', [0.375, 0.0, 0.625, 0.0, 0.625, 0.25, 0.375, 0.25, 0.375, 0.25, 0.625, 0.25, 0.625, 0.5, 0.375, 0.5, 0.375, 0.5, 0.625, 0.5, 0.625, 0.75, 0.375, 0.75, 0.375, 0.75, 0.625, 0.75, 0.625, 1.0, 0.375, 1.0, 0.125, 0.5, 0.375, 0.5, 0.375, 0.75, 0.125, 0.75, 0.625, 0.5, 0.875, 0.5, 0.875, 0.75, 0.625, 0.75])
me_cube_003.update()
me_plane = bpy.data.meshes.new('Plane')
me_plane.from_pydata([(0.57, -0.025, 0.0), (-0.66, -0.25, 0.0), (0.57, -0.025, 1.5), (-0.63, -0.025, 0.0), (0.57, 0.025, 0.0), (-0.63, -0.025, 1.5), (0.57, 0.025, 1.5), (0.66, -0.25, 0.0), (0.63, -0.025, 0.0), (-0.66, 0.25, 0.0), (-0.63, 0.025, 0.0), (0.63, -0.025, 1.5), (-0.63, 0.025, 1.5), (0.63, 0.025, 0.0), (0.63, 0.025, 1.5), (0.66, 0.25, 0.0), (-0.5453, 0.2066, 0.0), (-0.57, -0.025, 0.0), (-0.57, -0.025, 1.5), (-0.5453, -0.2066, 0.0), (0.5453, -0.2066, 0.0), (-0.57, 0.025, 0.0), (0.5453, 0.2066, 0.0), (-0.57, 0.025, 1.5), (-0.5453, 0.2066, 0.02733), (-0.5453, -0.2066, 0.02733), (0.5453, -0.2066, 0.02733), (0.5453, 0.2066, 0.02733), (-0.66, 0.25, 0.02733), (-0.66, -0.25, 0.02733), (0.66, -0.25, 0.02733), (0.66, 0.25, 0.02733), (-0.57, -0.025, 0.02733), (-0.57, 0.025, 0.02733), (-0.63, -0.025, 0.02733), (-0.63, 0.025, 0.02733), (-0.5909, -0.025, 0.0), (-0.5965, -0.002936, 0.0), (0.57, -0.025, 0.02733), (0.57, 0.025, 0.02733), (0.63, -0.025, 0.02733), (0.63, 0.025, 0.02733), (0.5909, 0.025, 0.0), (0.5965, 0.002936, 0.0)], [], [(21, 16, 19, 17), (36, 17, 19, 1, 9, 16, 21, 10, 3), (36, 3, 10, 21, 17, 37), (36, 37, 17), (20, 7, 1, 19), (22, 4, 0, 20), (4, 22, 15, 7, 20, 0, 8, 13, 42), (42, 13, 8, 0, 4, 43), (42, 43, 4), (16, 9, 15, 22), (32, 25, 24, 33), (35, 33, 24, 28, 29, 25, 32, 34), (26, 25, 29, 30), (38, 26, 30, 31, 27, 39, 41, 40), (27, 26, 38, 39), (24, 27, 31, 28), (15, 9, 28, 31), (1, 7, 30, 29), (16, 22, 27, 24), (20, 19, 25, 26), (7, 15, 31, 30), (9, 1, 29, 28), (22, 20, 26, 27), (19, 16, 24, 25), (34, 5, 12, 35), (35, 12, 23, 33), (33, 23, 18, 32), (32, 18, 5, 34), (23, 12, 5, 18), (38, 2, 6, 39), (39, 6, 14, 41), (41, 14, 11, 40), (40, 11, 2, 38), (14, 6, 2, 11)])
_uv = me_plane.uv_layers.new(name='UVMap')
_uv.uv.foreach_set('vector', [0.06818, 0.55, 0.08687, 0.9131, 0.08687, 0.08687, 0.06818, 0.45, 0.05232, 0.45, 0.06818, 0.45, 0.08687, 0.08687, 0.0, 0.0, 0.0, 1.0, 0.08687, 0.9131, 0.06818, 0.55, 0.02273, 0.55, 0.02273, 0.45, 0.05232, 0.45, 0.02273, 0.45, 0.02273, 0.55, 0.06818, 0.55, 0.06818, 0.45, 0.04812, 0.4941, 0.05232, 0.45, 0.04812, 0.4941, 0.06818, 0.45, 0.9131, 0.08687, 1.0, 0.0, 0.0, 0.0, 0.08687, 0.08687, 0.9131, 0.9131, 0.9318, 0.55, 0.9318, 0.45, 0.9131, 0.08687, 0.9318, 0.55, 0.9131, 0.9131, 1.0, 1.0, 1.0, 0.0, 0.9131, 0.08687, 0.9318, 0.45, 0.9773, 0.45, 0.9773, 0.55, 0.9477, 0.55, 0.9477, 0.55, 0.9773, 0.55, 0.9773, 0.45, 0.9318, 0.45, 0.9318, 0.55, 0.9519, 0.5059, 0.9477, 0.55, 0.9519, 0.5059, 0.9318, 0.55, 0.08687, 0.9131, 0.0, 1.0, 1.0, 1.0, 0.9131, 0.9131, 0.06818, 0.45, 0.08687, 0.08687, 0.08687, 0.9131, 0.06818, 0.55, 0.02273, 0.55, 0.06818, 0.55, 0.08687, 0.9131, 0.0, 1.0, 0.0, 0.0, 0.08687, 0.08687, 0.06818, 0.45, 0.02273, 0.45, 0.9131, 0.08687, 0.08687, 0.08687, 0.0, 0.0, 1.0, 0.0, 0.9318, 0.45, 0.9131, 0.08687, 1.0, 0.0, 1.0, 1.0, 0.9131, 0.9131, 0.9318, 0.55, 0.9773, 0.55, 0.9773, 0.45, 0.9131, 0.9131, 0.9131, 0.08687, 0.9318, 0.45, 0.9318, 0.55, 0.08687, 0.9131, 0.9131, 0.9131, 1.0, 1.0, 0.0, 1.0, 1.0, 1.0, 0.0, 1.0, 0.0, 1.0, 1.0, 1.0, 0.0, 0.0, 1.0, 0.0, 1.0, 0.0, 0.0, 0.0, 0.08687, 0.9131, 0.9131, 0.9131, 0.9131, 0.9131, 0.08687, 0.9131, 0.9131, 0.08687, 0.08687, 0.08687, 0.08687, 0.08687, 0.9131, 0.08687, 1.0, 0.0, 1.0, 1.0, 1.0, 1.0, 1.0, 0.0, 0.0, 1.0, 0.0, 0.0, 0.0, 0.0, 0.0, 1.0, 0.9131, 0.9131, 0.9131, 0.08687, 0.9131, 0.08687, 0.9131, 0.9131, 0.08687, 0.08687, 0.08687, 0.9131, 0.08687, 0.9131, 0.08687, 0.08687, 0.3796, 0.0, 0.625, 0.0, 0.625, 0.25, 0.3796, 0.25, 0.3796, 0.25, 0.625, 0.25, 0.625, 0.5, 0.3796, 0.5, 0.3796, 0.5, 0.625, 0.5, 0.625, 0.75, 0.3796, 0.75, 0.3796, 0.75, 0.625, 0.75, 0.625, 1.0, 0.3796, 1.0, 0.625, 0.5, 0.875, 0.5, 0.875, 0.75, 0.625, 0.75, 0.3796, 0.0, 0.625, 0.0, 0.625, 0.25, 0.3796, 0.25, 0.3796, 0.25, 0.625, 0.25, 0.625, 0.5, 0.3796, 0.5, 0.3796, 0.5, 0.625, 0.5, 0.625, 0.75, 0.3796, 0.75, 0.3796, 0.75, 0.625, 0.75, 0.625, 1.0, 0.3796, 1.0, 0.625, 0.5, 0.875, 0.5, 0.875, 0.75, 0.625, 0.75])
me_plane.update()

# ---- objects
ob_light = bpy.data.objects.new('Light', light_light)
ob_camera = bpy.data.objects.new('Camera', cam_camera)
ob_cylinder = bpy.data.objects.new('Cylinder', me_cylinder)
ob_cube = bpy.data.objects.new('Cube', me_cube_001)
ob_light_001 = bpy.data.objects.new('Light.001', light_light_001)
ob_camera_001 = bpy.data.objects.new('Camera.001', cam_camera_001)
ob_cube_001 = bpy.data.objects.new('Cube.001', me_cube_002)
ob_cube_002 = bpy.data.objects.new('Cube.002', me_cube)
ob_cube_003 = bpy.data.objects.new('Cube.003', me_cube_003)
ob_plane = bpy.data.objects.new('Plane', me_plane)

# ---- transforms, parenting, visibility, modifiers, constraints
ob_light.location = (4.076, 1.005, 5.904)
ob_light.rotation_euler = (0.6503, 0.05522, 1.866)
ob_light.lock_rotations_4d = False
ob_light.empty_display_type = 'ARROWS'
ob_light.color = (0.0, 0.0, 0.0, 0.0)
ob_light.lineart.crease_threshold = 0.0
ob_camera.location = (7.359, -6.926, 4.958)
ob_camera.rotation_euler = (1.109, 0.0, 0.8149)
ob_camera.lock_rotations_4d = False
ob_camera.empty_display_type = 'ARROWS'
ob_camera.color = (0.0, 0.0, 0.0, 0.0)
ob_camera.display_type = 'WIRE'
ob_camera.lineart.crease_threshold = 0.0
ob_cylinder.location = (0.0, 0.0, 0.75)
ob_cylinder.scale = (0.025, 0.025, 0.75)
ob_cube.location = (0.0, -0.02434, 1.539)
ob_cube.rotation_euler = (-0.2234, -0.0, 0.0)
ob_cube.scale = (0.25, 0.01, 0.375)
ob_light_001.location = (4.076, 1.005, 5.904)
ob_light_001.rotation_euler = (0.6503, 0.05522, 1.866)
ob_light_001.lock_rotations_4d = False
ob_light_001.empty_display_type = 'ARROWS'
ob_light_001.color = (0.0, 0.0, 0.0, 0.0)
ob_light_001.lineart.crease_threshold = 0.0
ob_camera_001.location = (7.359, -6.926, 4.958)
ob_camera_001.rotation_euler = (1.109, 0.0, 0.8149)
ob_camera_001.lock_rotations_4d = False
ob_camera_001.empty_display_type = 'ARROWS'
ob_camera_001.color = (0.0, 0.0, 0.0, 0.0)
ob_camera_001.display_type = 'WIRE'
ob_camera_001.lineart.crease_threshold = 0.0
ob_cube_001.location = (0.0, -0.02434, 1.05)
ob_cube_001.rotation_euler = (-0.2234, -0.0, 0.0)
ob_cube_001.scale = (0.75, 0.01, 0.375)
ob_cube_002.location = (-0.5, 0.0, 0.75)
ob_cube_002.scale = (0.025, 0.025, 0.75)
ob_cube_003.location = (0.5, 0.0, 0.75)
ob_cube_003.scale = (0.025, 0.025, 0.75)
ob_plane.location = (0.0, 0.0, 0.0)
ob_plane.scale = (1.0, 1.0, 0.6667)

# ---- collection membership
col_collection.objects.link(ob_light)
col_collection.objects.link(ob_camera)
col_collection.objects.link(ob_cylinder)
col_collection.objects.link(ob_cube)
col_collection_001.objects.link(ob_light_001)
col_collection_001.objects.link(ob_camera_001)
col_collection_001.objects.link(ob_cube_001)
col_collection_001.objects.link(ob_cube_002)
col_collection_001.objects.link(ob_cube_003)
col_collection_001.objects.link(ob_plane)
def _layer_coll(name, lc=None):
    lc = lc or bpy.context.view_layer.layer_collection
    for c in lc.children:
        if c.name == name: return c
        r = _layer_coll(name, c)
        if r: return r
_layer_coll('Collection').exclude = True

# ---- scene / render settings (as saved in the file)
scene.camera = ob_camera
scene.frame_start = 1; scene.frame_end = 250; scene.frame_set(0)
scene.render.engine = 'BLENDER_EEVEE_NEXT'
bpy.context.view_layer.update()
